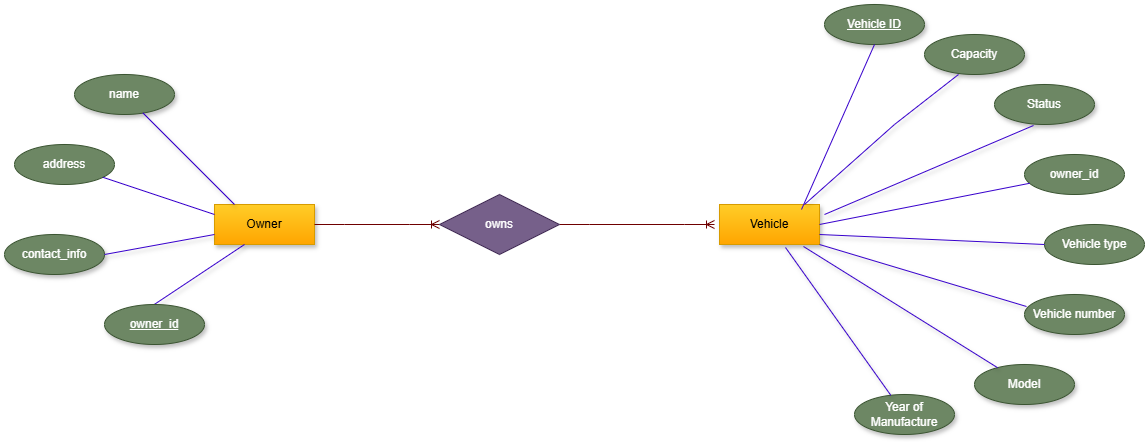

The diagram above was exported from draw.io. Its source (the exported page's mxGraphModel, read from the mxfile embedded in the PNG):
<mxGraphModel dx="30" dy="460" grid="1" gridSize="10" guides="1" tooltips="1" connect="1" arrows="1" fold="1" page="1" pageScale="1" pageWidth="850" pageHeight="1100" math="0" shadow="0" extFonts="Permanent Marker^https://fonts.googleapis.com/css?family=Permanent+Marker">
  <root>
    <mxCell id="0" />
    <mxCell id="1" parent="0" />
    <mxCell id="fNxhMsUrRyDiHBntDqBD-1" value="Owner" style="whiteSpace=wrap;html=1;align=center;fillColor=#ffcd28;gradientColor=#ffa500;strokeColor=#d79b00;shadow=1;" vertex="1" parent="1">
      <mxGeometry x="1900" y="720" width="100" height="40" as="geometry" />
    </mxCell>
    <mxCell id="fNxhMsUrRyDiHBntDqBD-2" value="name" style="ellipse;whiteSpace=wrap;html=1;align=center;fillColor=#6d8764;fontColor=#ffffff;strokeColor=#3A5431;shadow=1;" vertex="1" parent="1">
      <mxGeometry x="1760" y="590" width="100" height="40" as="geometry" />
    </mxCell>
    <mxCell id="fNxhMsUrRyDiHBntDqBD-3" value="contact_info" style="ellipse;whiteSpace=wrap;html=1;align=center;fillColor=#6d8764;fontColor=#ffffff;strokeColor=#3A5431;shadow=1;" vertex="1" parent="1">
      <mxGeometry x="1690" y="750" width="100" height="40" as="geometry" />
    </mxCell>
    <mxCell id="fNxhMsUrRyDiHBntDqBD-4" value="" style="endArrow=none;html=1;rounded=0;fillColor=#6a00ff;strokeColor=#3700CC;shadow=1;exitX=0.074;exitY=0.704;exitDx=0;exitDy=0;exitPerimeter=0;" edge="1" parent="1" source="fNxhMsUrRyDiHBntDqBD-7" target="fNxhMsUrRyDiHBntDqBD-1">
      <mxGeometry width="50" height="50" relative="1" as="geometry">
        <mxPoint x="2111" y="630" as="sourcePoint" />
        <mxPoint x="1900" y="750" as="targetPoint" />
        <Array as="points">
          <mxPoint x="1930" y="760" />
        </Array>
      </mxGeometry>
    </mxCell>
    <mxCell id="fNxhMsUrRyDiHBntDqBD-5" value="" style="endArrow=none;html=1;rounded=0;entryX=0;entryY=0.75;entryDx=0;entryDy=0;exitX=1;exitY=0.5;exitDx=0;exitDy=0;fillColor=#6a00ff;strokeColor=#3700CC;shadow=1;" edge="1" parent="1" source="fNxhMsUrRyDiHBntDqBD-3" target="fNxhMsUrRyDiHBntDqBD-1">
      <mxGeometry width="50" height="50" relative="1" as="geometry">
        <mxPoint x="1850" y="800" as="sourcePoint" />
        <mxPoint x="1900" y="750" as="targetPoint" />
      </mxGeometry>
    </mxCell>
    <mxCell id="fNxhMsUrRyDiHBntDqBD-6" value="" style="endArrow=none;html=1;rounded=0;fillColor=#6a00ff;strokeColor=#3700CC;shadow=1;" edge="1" parent="1" source="fNxhMsUrRyDiHBntDqBD-2">
      <mxGeometry width="50" height="50" relative="1" as="geometry">
        <mxPoint x="1850" y="800" as="sourcePoint" />
        <mxPoint x="1920" y="720" as="targetPoint" />
        <Array as="points" />
      </mxGeometry>
    </mxCell>
    <mxCell id="fNxhMsUrRyDiHBntDqBD-7" value="owner_id" style="ellipse;whiteSpace=wrap;html=1;align=center;fontStyle=4;fillColor=#6d8764;fontColor=#ffffff;strokeColor=#3A5431;shadow=1;" vertex="1" parent="1">
      <mxGeometry x="1790" y="820" width="100" height="40" as="geometry" />
    </mxCell>
    <mxCell id="fNxhMsUrRyDiHBntDqBD-8" value="address" style="ellipse;whiteSpace=wrap;html=1;align=center;fillColor=#6d8764;fontColor=#ffffff;strokeColor=#3A5431;" vertex="1" parent="1">
      <mxGeometry x="1700" y="660" width="100" height="40" as="geometry" />
    </mxCell>
    <mxCell id="fNxhMsUrRyDiHBntDqBD-9" value="" style="endArrow=none;html=1;rounded=0;exitX=0;exitY=0.25;exitDx=0;exitDy=0;fillColor=#6a00ff;strokeColor=#3700CC;" edge="1" parent="1" source="fNxhMsUrRyDiHBntDqBD-1" target="fNxhMsUrRyDiHBntDqBD-8">
      <mxGeometry width="50" height="50" relative="1" as="geometry">
        <mxPoint x="1900" y="720" as="sourcePoint" />
        <mxPoint x="1950" y="670" as="targetPoint" />
        <Array as="points" />
      </mxGeometry>
    </mxCell>
    <mxCell id="fNxhMsUrRyDiHBntDqBD-41" value="Vehicle" style="whiteSpace=wrap;html=1;align=center;fillColor=#ffcd28;gradientColor=#ffa500;strokeColor=#d79b00;shadow=1;" vertex="1" parent="1">
      <mxGeometry x="2405" y="720" width="100" height="40" as="geometry" />
    </mxCell>
    <mxCell id="fNxhMsUrRyDiHBntDqBD-42" value="Vehicle number" style="ellipse;whiteSpace=wrap;html=1;align=center;fillColor=#6d8764;fontColor=#ffffff;strokeColor=#3A5431;shadow=1;" vertex="1" parent="1">
      <mxGeometry x="2710" y="810" width="100" height="40" as="geometry" />
    </mxCell>
    <mxCell id="fNxhMsUrRyDiHBntDqBD-43" value="Model" style="ellipse;whiteSpace=wrap;html=1;align=center;fillColor=#6d8764;fontColor=#ffffff;strokeColor=#3A5431;shadow=1;" vertex="1" parent="1">
      <mxGeometry x="2660" y="880" width="100" height="40" as="geometry" />
    </mxCell>
    <mxCell id="fNxhMsUrRyDiHBntDqBD-44" value="Year of Manufacture" style="ellipse;whiteSpace=wrap;html=1;align=center;fillColor=#6d8764;fontColor=#ffffff;strokeColor=#3A5431;shadow=1;" vertex="1" parent="1">
      <mxGeometry x="2540" y="910" width="100" height="40" as="geometry" />
    </mxCell>
    <mxCell id="fNxhMsUrRyDiHBntDqBD-45" value="Status" style="ellipse;whiteSpace=wrap;html=1;align=center;fillColor=#6d8764;fontColor=#ffffff;strokeColor=#3A5431;shadow=1;" vertex="1" parent="1">
      <mxGeometry x="2680" y="600" width="100" height="40" as="geometry" />
    </mxCell>
    <mxCell id="fNxhMsUrRyDiHBntDqBD-46" value="Capacity" style="ellipse;whiteSpace=wrap;html=1;align=center;fillColor=#6d8764;fontColor=#ffffff;strokeColor=#3A5431;shadow=1;" vertex="1" parent="1">
      <mxGeometry x="2610" y="550" width="100" height="40" as="geometry" />
    </mxCell>
    <mxCell id="fNxhMsUrRyDiHBntDqBD-47" value="" style="endArrow=none;html=1;rounded=0;shadow=1;" edge="1" parent="1">
      <mxGeometry relative="1" as="geometry">
        <mxPoint x="2395" y="740" as="sourcePoint" />
        <mxPoint x="2395" y="740" as="targetPoint" />
      </mxGeometry>
    </mxCell>
    <mxCell id="fNxhMsUrRyDiHBntDqBD-48" value="" style="endArrow=none;html=1;rounded=0;entryX=0.39;entryY=1.025;entryDx=0;entryDy=0;fillColor=#6a00ff;strokeColor=#3700CC;shadow=1;entryPerimeter=0;" edge="1" parent="1" target="fNxhMsUrRyDiHBntDqBD-45">
      <mxGeometry width="50" height="50" relative="1" as="geometry">
        <mxPoint x="2510" y="730" as="sourcePoint" />
        <mxPoint x="2505" y="710" as="targetPoint" />
      </mxGeometry>
    </mxCell>
    <mxCell id="fNxhMsUrRyDiHBntDqBD-49" value="" style="endArrow=none;html=1;rounded=0;exitX=0.34;exitY=1;exitDx=0;exitDy=0;exitPerimeter=0;fillColor=#6a00ff;strokeColor=#3700CC;shadow=1;" edge="1" parent="1" source="fNxhMsUrRyDiHBntDqBD-46">
      <mxGeometry width="50" height="50" relative="1" as="geometry">
        <mxPoint x="2455" y="760" as="sourcePoint" />
        <mxPoint x="2490" y="720" as="targetPoint" />
        <Array as="points">
          <mxPoint x="2580" y="640" />
        </Array>
      </mxGeometry>
    </mxCell>
    <mxCell id="fNxhMsUrRyDiHBntDqBD-50" value="" style="endArrow=none;html=1;rounded=0;fillColor=#6a00ff;strokeColor=#3700CC;shadow=1;exitX=1;exitY=1;exitDx=0;exitDy=0;entryX=0.02;entryY=0.3;entryDx=0;entryDy=0;entryPerimeter=0;" edge="1" parent="1" source="fNxhMsUrRyDiHBntDqBD-41" target="fNxhMsUrRyDiHBntDqBD-42">
      <mxGeometry width="50" height="50" relative="1" as="geometry">
        <mxPoint x="2415" y="780" as="sourcePoint" />
        <mxPoint x="2505" y="710" as="targetPoint" />
      </mxGeometry>
    </mxCell>
    <mxCell id="fNxhMsUrRyDiHBntDqBD-51" value="" style="endArrow=none;html=1;rounded=0;fillColor=#6a00ff;strokeColor=#3700CC;shadow=1;exitX=0.84;exitY=1.05;exitDx=0;exitDy=0;exitPerimeter=0;" edge="1" parent="1" target="fNxhMsUrRyDiHBntDqBD-43" source="fNxhMsUrRyDiHBntDqBD-41">
      <mxGeometry width="50" height="50" relative="1" as="geometry">
        <mxPoint x="2415" y="780" as="sourcePoint" />
        <mxPoint x="2505" y="710" as="targetPoint" />
      </mxGeometry>
    </mxCell>
    <mxCell id="fNxhMsUrRyDiHBntDqBD-52" value="" style="endArrow=none;html=1;rounded=0;exitX=0.66;exitY=1.075;exitDx=0;exitDy=0;exitPerimeter=0;fillColor=#6a00ff;strokeColor=#3700CC;shadow=1;" edge="1" parent="1" source="fNxhMsUrRyDiHBntDqBD-41" target="fNxhMsUrRyDiHBntDqBD-44">
      <mxGeometry width="50" height="50" relative="1" as="geometry">
        <mxPoint x="2455" y="760" as="sourcePoint" />
        <mxPoint x="2505" y="710" as="targetPoint" />
      </mxGeometry>
    </mxCell>
    <mxCell id="fNxhMsUrRyDiHBntDqBD-59" value="Vehicle ID" style="ellipse;whiteSpace=wrap;html=1;align=center;fontStyle=4;fillColor=#6d8764;fontColor=#ffffff;strokeColor=#3A5431;shadow=1;" vertex="1" parent="1">
      <mxGeometry x="2510" y="520" width="100" height="40" as="geometry" />
    </mxCell>
    <mxCell id="fNxhMsUrRyDiHBntDqBD-61" value="Vehicle type" style="ellipse;whiteSpace=wrap;html=1;align=center;fillColor=#6d8764;fontColor=#ffffff;strokeColor=#3A5431;" vertex="1" parent="1">
      <mxGeometry x="2730" y="740" width="100" height="40" as="geometry" />
    </mxCell>
    <mxCell id="fNxhMsUrRyDiHBntDqBD-63" value="" style="endArrow=none;html=1;rounded=0;entryX=0.5;entryY=1;entryDx=0;entryDy=0;fillColor=#6a00ff;strokeColor=#3700CC;exitX=0.82;exitY=0.125;exitDx=0;exitDy=0;exitPerimeter=0;" edge="1" parent="1" target="fNxhMsUrRyDiHBntDqBD-59" source="fNxhMsUrRyDiHBntDqBD-41">
      <mxGeometry width="50" height="50" relative="1" as="geometry">
        <mxPoint x="2435" y="740" as="sourcePoint" />
        <mxPoint x="2405" y="650" as="targetPoint" />
      </mxGeometry>
    </mxCell>
    <mxCell id="fNxhMsUrRyDiHBntDqBD-64" value="owner_id" style="ellipse;whiteSpace=wrap;html=1;align=center;fillColor=#6d8764;fontColor=#ffffff;strokeColor=#3A5431;" vertex="1" parent="1">
      <mxGeometry x="2710" y="670" width="100" height="40" as="geometry" />
    </mxCell>
    <mxCell id="fNxhMsUrRyDiHBntDqBD-65" value="" style="endArrow=none;html=1;rounded=0;exitX=1;exitY=0.5;exitDx=0;exitDy=0;fillColor=#6a00ff;strokeColor=#3700CC;" edge="1" parent="1" source="fNxhMsUrRyDiHBntDqBD-41" target="fNxhMsUrRyDiHBntDqBD-64">
      <mxGeometry width="50" height="50" relative="1" as="geometry">
        <mxPoint x="2355" y="700" as="sourcePoint" />
        <mxPoint x="2405" y="650" as="targetPoint" />
        <Array as="points" />
      </mxGeometry>
    </mxCell>
    <mxCell id="fNxhMsUrRyDiHBntDqBD-70" value="" style="endArrow=none;html=1;rounded=0;fillColor=#6a00ff;strokeColor=#3700CC;shadow=1;exitX=1;exitY=0.75;exitDx=0;exitDy=0;entryX=0;entryY=0.5;entryDx=0;entryDy=0;" edge="1" parent="1" source="fNxhMsUrRyDiHBntDqBD-41" target="fNxhMsUrRyDiHBntDqBD-61">
      <mxGeometry width="50" height="50" relative="1" as="geometry">
        <mxPoint x="2490" y="770" as="sourcePoint" />
        <mxPoint x="2735" y="826" as="targetPoint" />
      </mxGeometry>
    </mxCell>
    <mxCell id="fNxhMsUrRyDiHBntDqBD-71" value="" style="edgeStyle=entityRelationEdgeStyle;fontSize=12;html=1;endArrow=ERoneToMany;rounded=0;exitX=1;exitY=0.5;exitDx=0;exitDy=0;fillColor=#a20025;strokeColor=#6F0000;" edge="1" parent="1" source="fNxhMsUrRyDiHBntDqBD-72">
      <mxGeometry width="100" height="100" relative="1" as="geometry">
        <mxPoint x="2140" y="830" as="sourcePoint" />
        <mxPoint x="2400" y="740" as="targetPoint" />
      </mxGeometry>
    </mxCell>
    <mxCell id="fNxhMsUrRyDiHBntDqBD-73" value="" style="edgeStyle=entityRelationEdgeStyle;fontSize=12;html=1;endArrow=ERoneToMany;rounded=0;exitX=1;exitY=0.5;exitDx=0;exitDy=0;fillColor=#a20025;strokeColor=#6F0000;" edge="1" parent="1" source="fNxhMsUrRyDiHBntDqBD-1" target="fNxhMsUrRyDiHBntDqBD-72">
      <mxGeometry width="100" height="100" relative="1" as="geometry">
        <mxPoint x="2000" y="740" as="sourcePoint" />
        <mxPoint x="2400" y="740" as="targetPoint" />
      </mxGeometry>
    </mxCell>
    <mxCell id="fNxhMsUrRyDiHBntDqBD-72" value="owns" style="shape=rhombus;perimeter=rhombusPerimeter;whiteSpace=wrap;html=1;align=center;fillColor=#76608a;fontColor=#ffffff;strokeColor=#432D57;" vertex="1" parent="1">
      <mxGeometry x="2125" y="710" width="120" height="60" as="geometry" />
    </mxCell>
  </root>
</mxGraphModel>